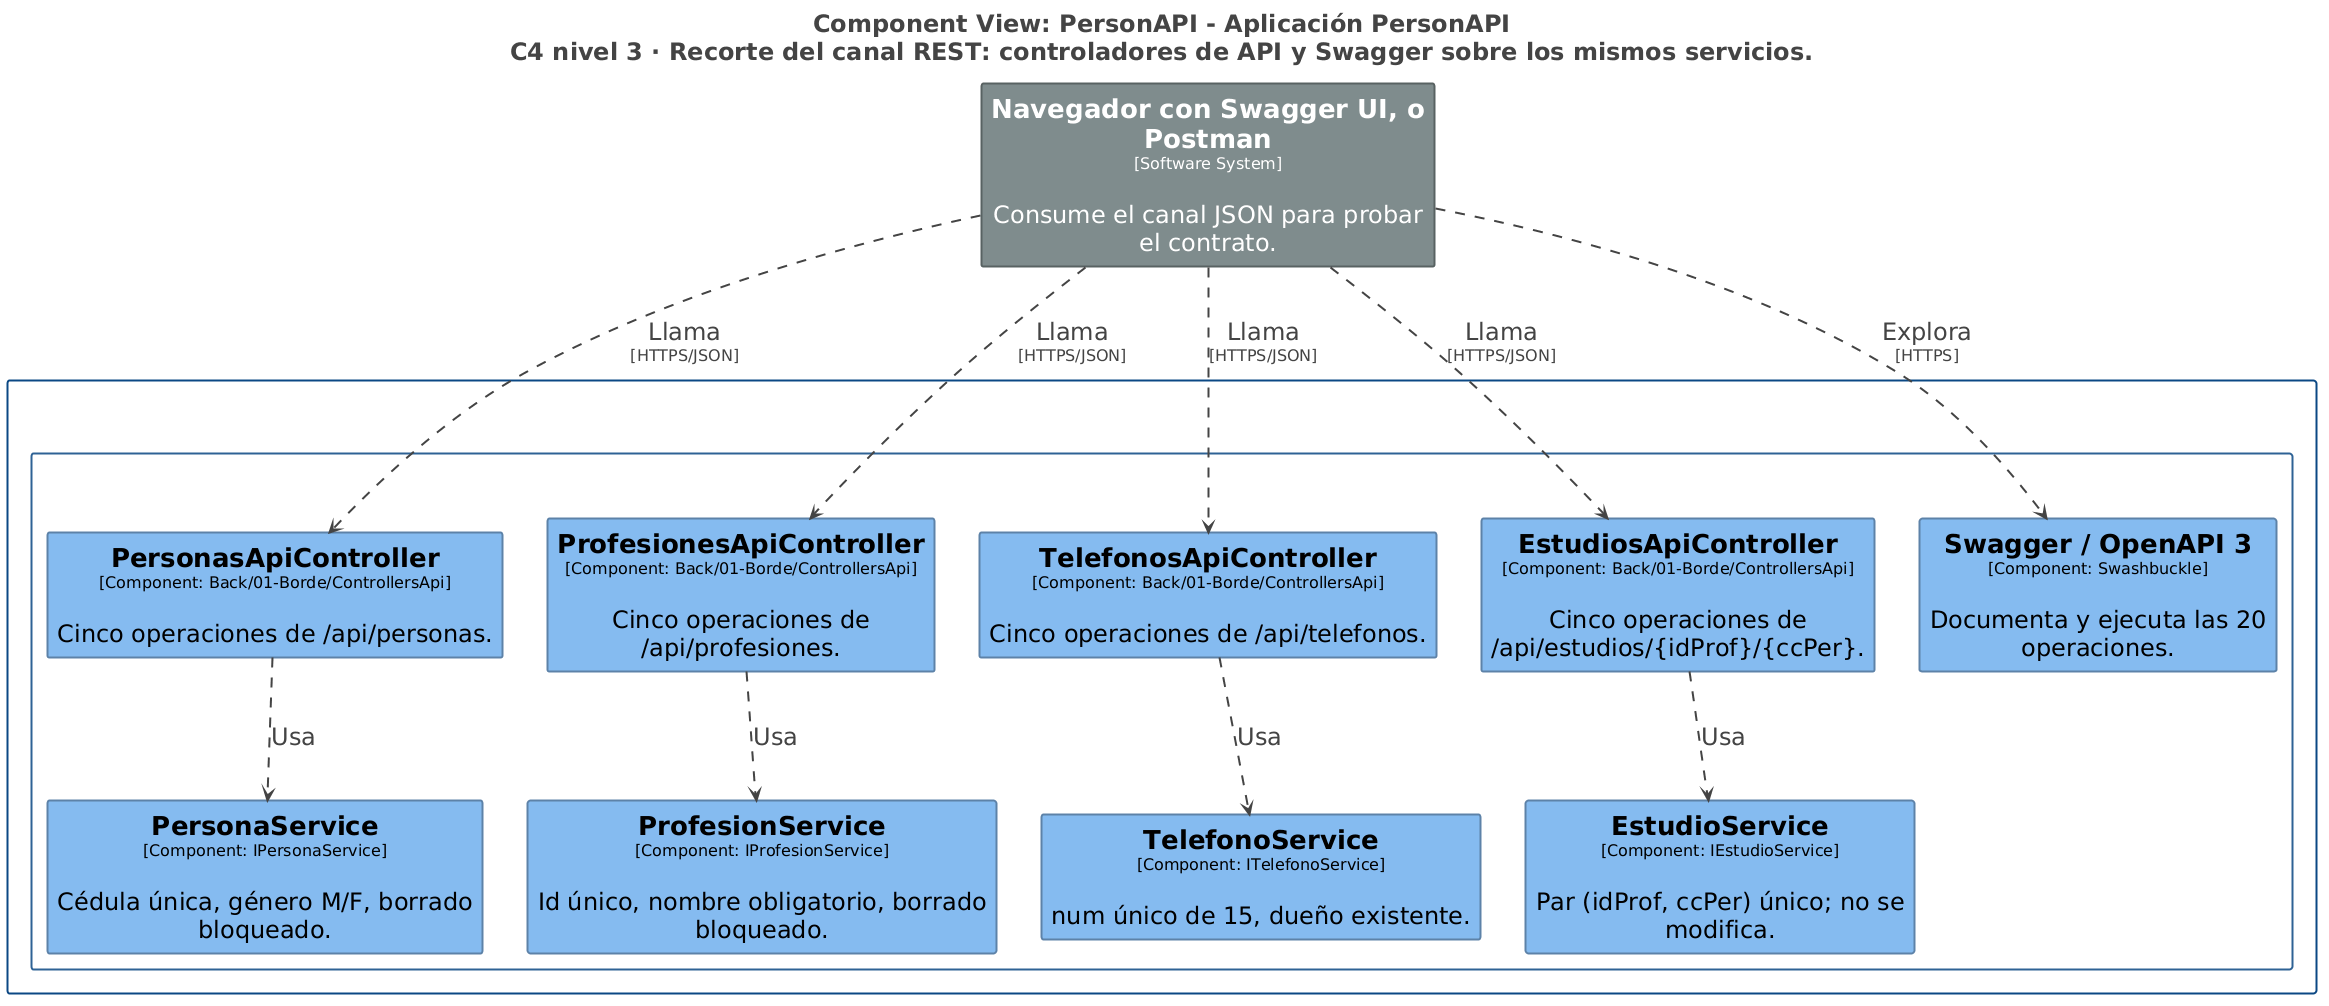

The diagram above was rendered by PlantUML. Its source (embedded in the PNG):
@startuml
title <size:24>Component View: PersonAPI - Aplicación PersonAPI</size>\n<size:24>C4 nivel 3 · Recorte del canal REST: controladores de API y Swagger sobre los mismos servicios.</size>

set separator none
top to bottom direction
skinparam ranksep 100
skinparam nodesep 45
hide stereotype

<style>
  root {
    BackgroundColor: #ffffff;
    FontColor: #444444;
  }
  // Element,Component
  .Element-RWxlbWVudCxDb21wb25lbnQ= {
    BackgroundColor: #85bbf0;
    LineColor: #5d82a8;
    LineStyle: 0;
    LineThickness: 2;
    FontColor: #000000;
    FontSize: 24;
    HorizontalAlignment: center;
    Shadowing: 0;
    MaximumWidth: 450;
  }
  // Element,Software System,Externo
  .Element-RWxlbWVudCxTb2Z0d2FyZSBTeXN0ZW0sRXh0ZXJubw== {
    BackgroundColor: #7f8c8d;
    LineColor: #586262;
    LineStyle: 0;
    LineThickness: 2;
    FontColor: #ffffff;
    FontSize: 24;
    HorizontalAlignment: center;
    Shadowing: 0;
    MaximumWidth: 450;
  }
  // Relationship
  .Relationship-UmVsYXRpb25zaGlw {
    LineThickness: 2;
    LineStyle: 10-10;
    LineColor: #444444;
    FontColor: #444444;
    FontSize: 24;
    MaximumWidth: 200;
  }
  // Aplicación PersonAPI
  .Boundary-QXBsaWNhY2nDs24gUGVyc29uQVBJ {
    BackgroundColor: #ffffff;
    LineColor: #2e6295;
    LineStyle: 0;
    LineThickness: 2;
    FontColor: #ffffff;
    FontSize: 24;
    HorizontalAlignment: center;
    Shadowing: 0;
  }
  // PersonAPI
  .Boundary-UGVyc29uQVBJ {
    BackgroundColor: #ffffff;
    LineColor: #0b4884;
    LineStyle: 0;
    LineThickness: 2;
    FontColor: #ffffff;
    FontSize: 24;
    HorizontalAlignment: center;
    Shadowing: 0;
  }
</style>

rectangle "==Navegador con Swagger UI, o Postman\n<size:16>[Software System]</size>\n\nConsume el canal JSON para probar el contrato." <<Element-RWxlbWVudCxTb2Z0d2FyZSBTeXN0ZW0sRXh0ZXJubw==>> as NavegadorconSwaggerUIoPostman

rectangle "PersonAPI\n<size:16>[Software System]</size>" <<Boundary-UGVyc29uQVBJ>> {
  rectangle "Aplicación PersonAPI\n<size:16>[Container: ASP.NET Core MVC 10 (.NET 10)]</size>" <<Boundary-QXBsaWNhY2nDs24gUGVyc29uQVBJ>> {
    rectangle "==PersonasApiController\n<size:16>[Component: Back/01-Borde/ControllersApi]</size>\n\nCinco operaciones de /api/personas." <<Element-RWxlbWVudCxDb21wb25lbnQ=>> as PersonAPI.AplicaciónPersonAPI.PersonasApiController
    rectangle "==ProfesionesApiController\n<size:16>[Component: Back/01-Borde/ControllersApi]</size>\n\nCinco operaciones de /api/profesiones." <<Element-RWxlbWVudCxDb21wb25lbnQ=>> as PersonAPI.AplicaciónPersonAPI.ProfesionesApiController
    rectangle "==TelefonosApiController\n<size:16>[Component: Back/01-Borde/ControllersApi]</size>\n\nCinco operaciones de /api/telefonos." <<Element-RWxlbWVudCxDb21wb25lbnQ=>> as PersonAPI.AplicaciónPersonAPI.TelefonosApiController
    rectangle "==EstudiosApiController\n<size:16>[Component: Back/01-Borde/ControllersApi]</size>\n\nCinco operaciones de /api/estudios/{idProf}/{ccPer}." <<Element-RWxlbWVudCxDb21wb25lbnQ=>> as PersonAPI.AplicaciónPersonAPI.EstudiosApiController
    rectangle "==Swagger / OpenAPI 3\n<size:16>[Component: Swashbuckle]</size>\n\nDocumenta y ejecuta las 20 operaciones." <<Element-RWxlbWVudCxDb21wb25lbnQ=>> as PersonAPI.AplicaciónPersonAPI.SwaggerOpenAPI3
    rectangle "==PersonaService\n<size:16>[Component: IPersonaService]</size>\n\nCédula única, género M/F, borrado bloqueado." <<Element-RWxlbWVudCxDb21wb25lbnQ=>> as PersonAPI.AplicaciónPersonAPI.PersonaService
    rectangle "==ProfesionService\n<size:16>[Component: IProfesionService]</size>\n\nId único, nombre obligatorio, borrado bloqueado." <<Element-RWxlbWVudCxDb21wb25lbnQ=>> as PersonAPI.AplicaciónPersonAPI.ProfesionService
    rectangle "==TelefonoService\n<size:16>[Component: ITelefonoService]</size>\n\nnum único de 15, dueño existente." <<Element-RWxlbWVudCxDb21wb25lbnQ=>> as PersonAPI.AplicaciónPersonAPI.TelefonoService
    rectangle "==EstudioService\n<size:16>[Component: IEstudioService]</size>\n\nPar (idProf, ccPer) único; no se modifica." <<Element-RWxlbWVudCxDb21wb25lbnQ=>> as PersonAPI.AplicaciónPersonAPI.EstudioService
  }

}

NavegadorconSwaggerUIoPostman --> PersonAPI.AplicaciónPersonAPI.SwaggerOpenAPI3 <<Relationship-UmVsYXRpb25zaGlw>> : "Explora\n<size:16>[HTTPS]</size>"
NavegadorconSwaggerUIoPostman --> PersonAPI.AplicaciónPersonAPI.PersonasApiController <<Relationship-UmVsYXRpb25zaGlw>> : "Llama\n<size:16>[HTTPS/JSON]</size>"
NavegadorconSwaggerUIoPostman --> PersonAPI.AplicaciónPersonAPI.ProfesionesApiController <<Relationship-UmVsYXRpb25zaGlw>> : "Llama\n<size:16>[HTTPS/JSON]</size>"
NavegadorconSwaggerUIoPostman --> PersonAPI.AplicaciónPersonAPI.TelefonosApiController <<Relationship-UmVsYXRpb25zaGlw>> : "Llama\n<size:16>[HTTPS/JSON]</size>"
NavegadorconSwaggerUIoPostman --> PersonAPI.AplicaciónPersonAPI.EstudiosApiController <<Relationship-UmVsYXRpb25zaGlw>> : "Llama\n<size:16>[HTTPS/JSON]</size>"
PersonAPI.AplicaciónPersonAPI.PersonasApiController --> PersonAPI.AplicaciónPersonAPI.PersonaService <<Relationship-UmVsYXRpb25zaGlw>> : "Usa"
PersonAPI.AplicaciónPersonAPI.ProfesionesApiController --> PersonAPI.AplicaciónPersonAPI.ProfesionService <<Relationship-UmVsYXRpb25zaGlw>> : "Usa"
PersonAPI.AplicaciónPersonAPI.TelefonosApiController --> PersonAPI.AplicaciónPersonAPI.TelefonoService <<Relationship-UmVsYXRpb25zaGlw>> : "Usa"
PersonAPI.AplicaciónPersonAPI.EstudiosApiController --> PersonAPI.AplicaciónPersonAPI.EstudioService <<Relationship-UmVsYXRpb25zaGlw>> : "Usa"

@enduml